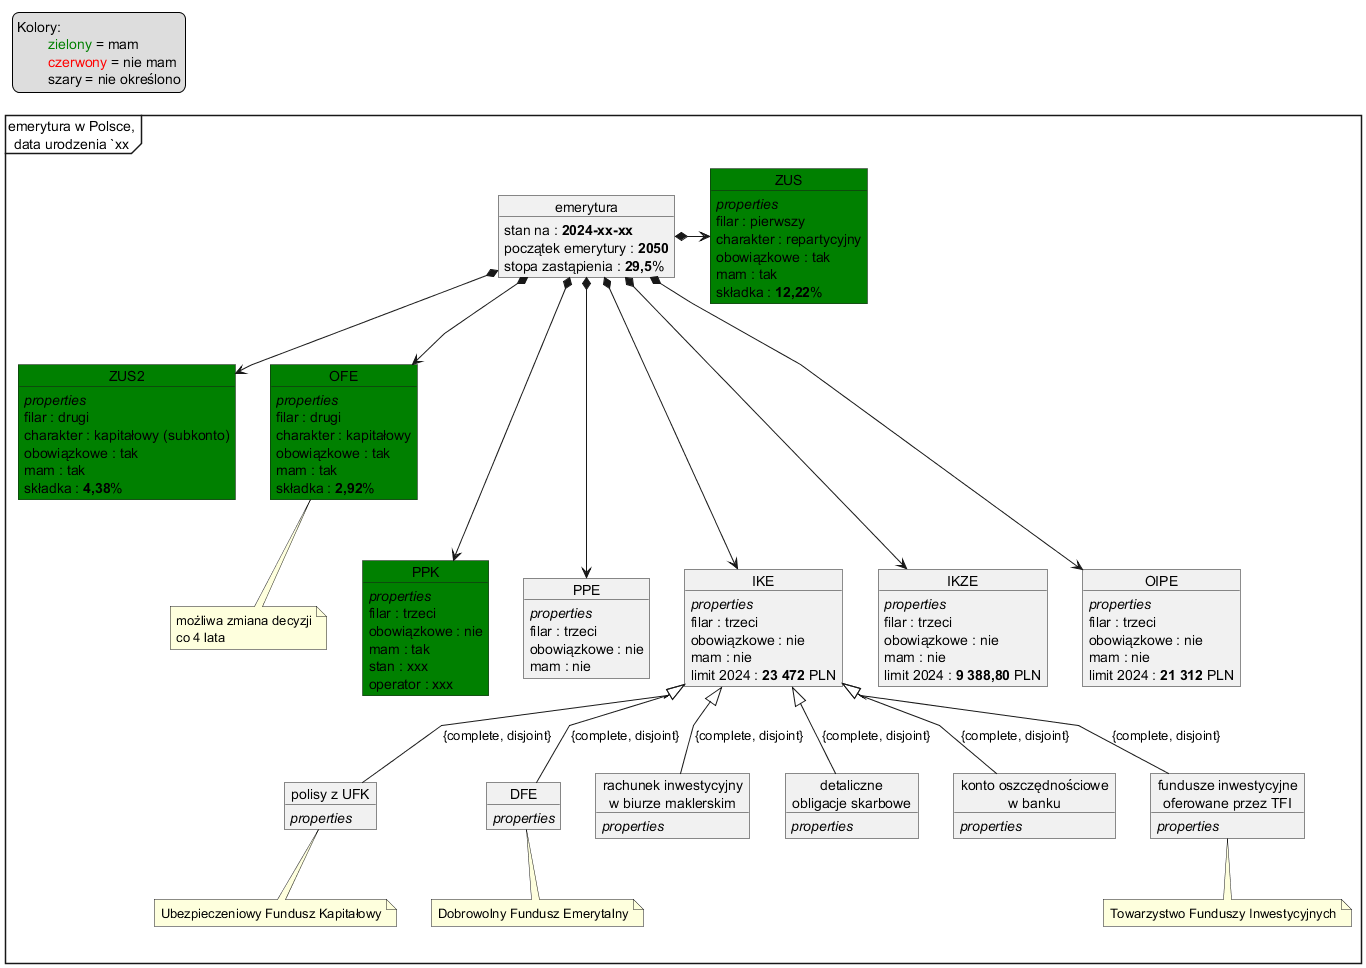

The diagram above was rendered by PlantUML. Its source (embedded in the PNG):
@startuml IKEpubliczny
    top to bottom direction
    'left to right direction
    'skinparam linetype ortho
    skinparam linetype polyline
    mainframe emerytura w Polsce,\ndata urodzenia `xx

	legend top left
	Kolory:
		<color:green>zielony</color> = mam
		<color:red>czerwony</color> = nie mam
		szary = nie określono
	end legend

    object emerytura {
		stan na : **2024-xx-xx**
		początek emerytury : **2050**
		stopa zastąpienia : **29,5**%
    }

        object ZUS #green {
	   	//properties//
		filar : pierwszy
		charakter : repartycyjny
		obowiązkowe : tak
		mam : tak
		składka : **12,22**%  
	   }

        object ZUS2 #green {
	   	//properties//
		filar : drugi
		charakter : kapitałowy (subkonto)
		obowiązkowe : tak
		mam : tak
		składka : **4,38**%  
	   }


        object OFE #green {
	   	//properties//
		filar : drugi
		charakter : kapitałowy
		obowiązkowe : tak
		mam : tak
		składka : **2,92**%
	   }	   
        note bottom
		możliwa zmiana decyzji
		co 4 lata
        end note

        object PPK #green {
	   	//properties//
		filar : trzeci
		obowiązkowe : nie
		mam : tak
		stan : xxx
		operator : xxx
	   }	   

	object PPE {
		//properties//
		filar : trzeci
		obowiązkowe : nie
		mam : nie
	}	

	together {
        object IKE {
	   	//properties//
		filar : trzeci
		obowiązkowe : nie
		mam : nie
		limit 2024 : **23 472** PLN 
	   }	   

        object IKZE {
	   	//properties//
		filar : trzeci
		obowiązkowe : nie
		mam : nie
		limit 2024 : **9 388,80** PLN 
	   }	   

        object OIPE {
	   	//properties//
		filar : trzeci
		obowiązkowe : nie
		mam : nie
		limit 2024 : **21 312** PLN 
	   }	   
	}

	object "polisy z UFK" as UFK {
		//properties//
	}
	note bottom
		Ubezpieczeniowy Fundusz Kapitałowy
	end note
	object DFE {
		//properties//
	}
	note bottom
		Dobrowolny Fundusz Emerytalny
	end note
	object "rachunek inwestycyjny\nw biurze maklerskim" as ribm {
		//properties//
	}
	object "detaliczne\nobligacje skarbowe" as dos {
		//properties//
	}
	object "konto oszczędnościowe\nw banku" as kowb {
		//properties//
	}
	object "fundusze inwestycyjne\noferowane przez TFI" as fi {
		//properties//
	}
	note bottom
		Towarzystwo Funduszy Inwestycyjnych
	end note
	

    emerytura *-> 	ZUS
    emerytura *--> 	OFE
    emerytura *--> 	ZUS2
    emerytura *---> PPK 
    emerytura *---> PPE
    emerytura *---> IKE 
    emerytura *---> IKZE 
    emerytura *---> OIPE 

    IKE	<|--		UFK 		: {complete, disjoint}
    IKE	<|--		DFE 		: {complete, disjoint}
    IKE	<|--		ribm		: {complete, disjoint}
    IKE	<|--		dos		: {complete, disjoint}
    IKE	<|--		kowb		: {complete, disjoint}
    IKE	<|--		fi		: {complete, disjoint}
@enduml